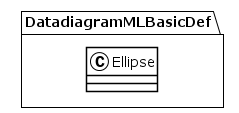

The diagram above was rendered by PlantUML. Its source (embedded in the PNG):
@startuml
!theme plain
package DatadiagramMLBasicDef {
class Ellipse {
}
}
@enduml